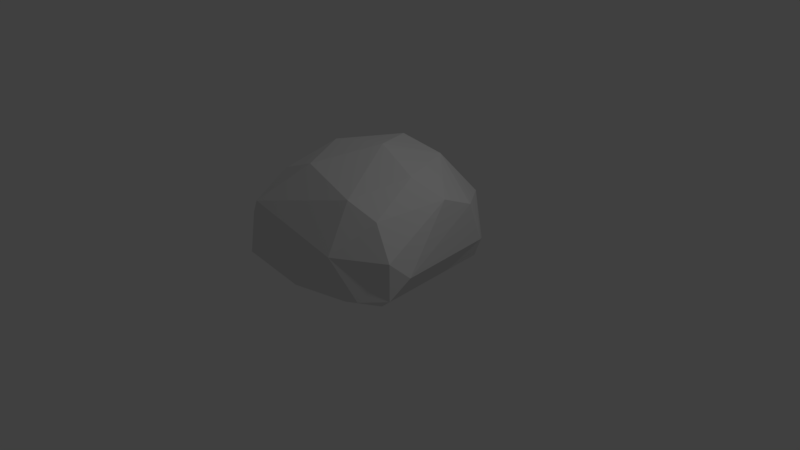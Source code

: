 # Source: Rock.blend  (saved by Blender 2.79.0; exported with 4.5.12 LTS)
import bpy
from mathutils import Matrix  # noqa: F401  (used for matrix-valued properties, if any)

bpy.ops.wm.read_factory_settings(use_empty=True)
scene = bpy.context.scene
scene.name = 'Scene'

# ---- collections
col_collection_1 = bpy.data.collections.new('Collection 1'); scene.collection.children.link(col_collection_1)

# ---- materials (node trees are filled in below, after node groups)
mat_rock = bpy.data.materials.new('Rock')
mat_rock.alpha_threshold = 0.0
mat_rock.use_transparent_shadow = False
mat_rock.roughness = 0.5
mat_rock.line_color = (0.0, 0.0, 0.0, 1.0)

# ---- material node trees

# ---- world
world_world = bpy.data.worlds.new('World'); scene.world = world_world
world_world.color = (0.05088, 0.05088, 0.05088)
world_world.use_sun_shadow = False
world_world.sun_shadow_jitter_overblur = 0.0
world_world.cycles.sampling_method = 'MANUAL'

# ---- cameras
cam_camera = bpy.data.cameras.new('Camera')
cam_camera.clip_end = 100.0
cam_camera.lens = 35.0
cam_camera.sensor_width = 32.0
cam_camera.sensor_height = 18.0
cam_camera.ortho_scale = 7.314
cam_camera.dof.focus_distance = 0.0
cam_camera.dof.aperture_fstop = 128.0

# ---- lights
light_lamp = bpy.data.lights.new('Lamp', 'POINT')
light_lamp.transmission_factor = 0.0
light_lamp.cutoff_distance = 30.0
light_lamp.energy = 100.0
light_lamp.shadow_buffer_clip_start = 1.001
light_lamp.shadow_soft_size = 0.1
light_lamp.shadow_maximum_resolution = 0.006
light_lamp.use_absolute_resolution = True

# ---- meshes
me_cube = bpy.data.meshes.new('Cube')
me_cube.from_pydata([(1.0, 1.0, -0.1422), (2.033, -1.0, -0.2329), (-1.783, -1.37, -0.1662), (-1.0, 1.0, -0.1422), (1.114, 1.046, 0.8135), (1.0, -1.0, 1.262), (-1.0, -1.0, 1.262), (-1.912, 0.7658, 0.9425), (1.0, -5.96e-08, -0.1422), (-1.0, 2.98e-07, -0.1422), (1.393, 0.1045, 1.17), (-1.0, 1.788e-07, 1.262), (0.779, 2.291, -0.5426), (-0.4471, -1.441, -0.432), (-0.2557, 1.897, 0.9823), (-0.2121, -1.279, 1.047), (-0.0436, 0.4866, 1.978), (5.96e-08, 1.192e-07, -0.1422)], [], [(17, 13, 2, 9), (16, 11, 6, 15), (6, 11, 9, 2), (8, 10, 5, 1), (13, 15, 6, 2), (9, 11, 7, 3), (4, 0, 12, 14), (4, 10, 8, 0), (14, 7, 11, 16), (12, 17, 9, 3), (0, 8, 17, 12), (4, 14, 16, 10), (5, 15, 13, 1), (10, 16, 15, 5), (8, 1, 13, 17), (14, 12, 3, 7)])
me_cube.materials.append(mat_rock)
me_cube.use_remesh_preserve_volume = False
me_cube.use_remesh_preserve_attributes = False
me_cube.use_mirror_vertex_groups = False
me_cube.update()

# ---- objects
ob_rock = bpy.data.objects.new('Rock', me_cube)
ob_lamp = bpy.data.objects.new('Lamp', light_lamp)
ob_camera = bpy.data.objects.new('Camera', cam_camera)

# ---- transforms, parenting, visibility, modifiers, constraints
ob_rock.location = (0.0, 0.0, 0.0)
ob_rock.lock_rotations_4d = False
ob_rock.empty_display_type = 'ARROWS'
ob_rock.lineart.crease_threshold = 0.0
_m = ob_rock.modifiers.new('Subsurf', 'SUBSURF')
_m.uv_smooth = 'PRESERVE_CORNERS'
_m.quality = 2
_m.levels = 2
_m.show_only_control_edges = False
_m = ob_rock.modifiers.new('Decimate', 'DECIMATE')
_m.ratio = 0.15
ob_lamp.location = (4.076, 1.005, 5.904)
ob_lamp.rotation_euler = (0.6503, 0.05522, 1.866)
ob_lamp.lock_rotations_4d = False
ob_lamp.empty_display_type = 'ARROWS'
ob_lamp.color = (0.0, 0.0, 0.0, 0.0)
ob_lamp.lineart.crease_threshold = 0.0
ob_camera.location = (7.481, -6.508, 5.344)
ob_camera.rotation_euler = (1.109, 0.0, 0.8149)
ob_camera.lock_rotations_4d = False
ob_camera.empty_display_type = 'ARROWS'
ob_camera.color = (0.0, 0.0, 0.0, 0.0)
ob_camera.display_type = 'WIRE'
ob_camera.lineart.crease_threshold = 0.0

# ---- collection membership
col_collection_1.objects.link(ob_rock)
col_collection_1.objects.link(ob_lamp)
col_collection_1.objects.link(ob_camera)

# ---- scene / render settings (as saved in the file)
scene.camera = ob_camera
scene.frame_start = 1; scene.frame_end = 250; scene.frame_set(1)
scene.render.engine = 'BLENDER_EEVEE_NEXT'
scene.render.resolution_percentage = 50
scene.render.dither_intensity = 0.0
scene.cycles.use_denoising = False
scene.cycles.samples = 128
scene.cycles.sampling_pattern = 'TABULATED_SOBOL'
scene.cycles.use_adaptive_sampling = False
scene.cycles.use_light_tree = False
scene.cycles.blur_glossy = 0.0
scene.cycles.sample_clamp_indirect = 0.0
scene.view_settings.view_transform = 'Standard'
bpy.context.view_layer.update()
